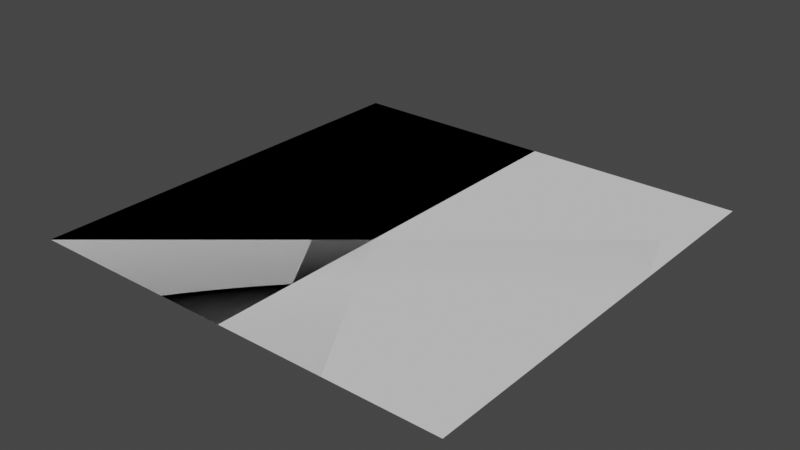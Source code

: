 # Source: PlaneModel.blend  (saved by Blender 2.80.49; exported with 4.5.12 LTS)
import bpy
from mathutils import Matrix  # noqa: F401  (used for matrix-valued properties, if any)

bpy.ops.wm.read_factory_settings(use_empty=True)
scene = bpy.context.scene
scene.name = 'Scene'

# ---- collections
col_collection = bpy.data.collections.new('Collection'); scene.collection.children.link(col_collection)

# ---- world
world_world = bpy.data.worlds.new('World'); scene.world = world_world
world_world.use_nodes = True; world_world.node_tree.nodes.clear()
_N = world_world.node_tree.nodes; _L = world_world.node_tree.links
n0 = _N.new('ShaderNodeOutputWorld'); n0.name = 'World Output'; n0.location = (300, 300)
n1 = _N.new('ShaderNodeBackground'); n1.name = 'Background'; n1.location = (10, 300)
n1.inputs[0].default_value = (0.05088, 0.05088, 0.05088, 1.0)
_L.new(n1.outputs[0], n0.inputs[0])
n0.is_active_output = True
world_world.color = (0.05088, 0.05088, 0.05088)
world_world.use_sun_shadow = False
world_world.sun_shadow_jitter_overblur = 0.0

# ---- meshes
me_plane = bpy.data.meshes.new('Plane')
me_plane.from_pydata([(0.5, 0.5, 0.0), (-0.5, 0.5, 0.0), (0.5, -0.5, 0.0), (-0.5, -0.5, 0.0), (0.5, 0.5, 4.371e-08), (-0.5, 0.5, -4.371e-08), (0.5, -0.5, 4.371e-08), (-0.5, -0.5, -4.371e-08)], [], [(0, 1, 3, 2), (4, 6, 7, 5)])
_uv = me_plane.uv_layers.new(name='UVMap')
_uv.uv.foreach_set('vector', [0.9999, 0.9999, 0.0001001, 0.9999, 9.998e-05, 0.0001002, 0.9999, 9.998e-05, 0.9999, 0.9999, 0.9999, 9.998e-05, 9.998e-05, 0.0001002, 0.0001001, 0.9999])
me_plane.use_remesh_preserve_volume = False
me_plane.use_remesh_preserve_attributes = False
me_plane.use_mirror_vertex_groups = False
me_plane.update()

# ---- objects
ob_plane = bpy.data.objects.new('Plane', me_plane)

# ---- transforms, parenting, visibility, modifiers, constraints
ob_plane.location = (0.0, 0.0, 0.0)
ob_plane.lineart.crease_threshold = 0.0

# ---- collection membership
col_collection.objects.link(ob_plane)

# ---- scene / render settings (as saved in the file)
scene.frame_start = 1; scene.frame_end = 250; scene.frame_set(1)
scene.render.engine = 'BLENDER_EEVEE_NEXT'
scene.cycles.use_denoising = False
scene.cycles.samples = 128
scene.cycles.sampling_pattern = 'TABULATED_SOBOL'
scene.cycles.use_adaptive_sampling = False
scene.cycles.use_light_tree = False
scene.view_settings.view_transform = 'Filmic'
bpy.context.view_layer.update()

# ---- added for rendering (the .blend has no active camera and no usable light): camera, sun
cam_auto = bpy.data.cameras.new('AutoCamera')
cam_auto.lens = 50.0
cam_auto.sensor_width = 36.0
cam_auto.clip_end = 1000.0
ob_auto_camera = bpy.data.objects.new('AutoCamera', cam_auto)
scene.collection.objects.link(ob_auto_camera)
ob_auto_camera.location = (1.30847, -1.57016, 1.04677)
ob_auto_camera.rotation_euler = (1.09748, -7.21219e-08, 0.694738)
scene.camera = ob_auto_camera
light_auto_sun = bpy.data.lights.new('AutoSun', 'SUN')
light_auto_sun.energy = 3.0
light_auto_sun.angle = 0.0523599
ob_auto_sun = bpy.data.objects.new('AutoSun', light_auto_sun)
scene.collection.objects.link(ob_auto_sun)
ob_auto_sun.rotation_euler = (0.872665, 0.174533, 0.523599)
bpy.context.view_layer.update()
